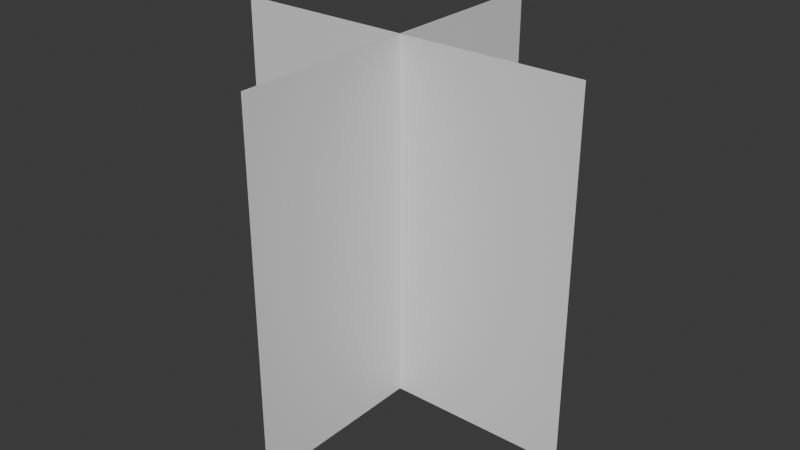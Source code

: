 # Source: Stalagmite.blend  (saved by Blender 4.4.30; exported with 4.5.12 LTS)
import bpy
from mathutils import Matrix  # noqa: F401  (used for matrix-valued properties, if any)

bpy.ops.wm.read_factory_settings(use_empty=True)
scene = bpy.context.scene
scene.name = 'Scene'

# ---- collections
col_collection = bpy.data.collections.new('Collection'); scene.collection.children.link(col_collection)

# ---- materials (node trees are filled in below, after node groups)
mat_stalagmite = bpy.data.materials.new('Stalagmite')

# ---- material node trees
mat_stalagmite.use_nodes = True; mat_stalagmite.node_tree.nodes.clear()
_N = mat_stalagmite.node_tree.nodes; _L = mat_stalagmite.node_tree.links
n0 = _N.new('ShaderNodeBsdfPrincipled'); n0.name = 'Principled BSDF'; n0.location = (10, 300)
n1 = _N.new('ShaderNodeOutputMaterial'); n1.name = 'Material Output'; n1.location = (300, 300)
_L.new(n0.outputs[0], n1.inputs[0])
n1.is_active_output = True

# ---- world
world_world = bpy.data.worlds.new('World'); scene.world = world_world
world_world.use_nodes = True; world_world.node_tree.nodes.clear()
_N = world_world.node_tree.nodes; _L = world_world.node_tree.links
n0 = _N.new('ShaderNodeOutputWorld'); n0.name = 'World Output'; n0.location = (300, 300)
n1 = _N.new('ShaderNodeBackground'); n1.name = 'Background'; n1.location = (10, 300)
n1.inputs[0].default_value = (0.05088, 0.05088, 0.05088, 1.0)
_L.new(n1.outputs[0], n0.inputs[0])
n0.is_active_output = True
world_world.color = (0.05088, 0.05088, 0.05088)
world_world.sun_shadow_jitter_overblur = 0.0

# ---- meshes
me_plane = bpy.data.meshes.new('Plane')
me_plane.from_pydata([(-1.0, -1.0, 0.0), (1.0, -1.0, 0.0), (-1.0, 1.0, 0.0), (1.0, 1.0, 0.0)], [], [(0, 1, 3, 2)])
_uv = me_plane.uv_layers.new(name='UVMap')
_uv.uv.foreach_set('vector', [0.0, 0.0, 1.0, 0.0, 1.0, 1.0, 0.0, 1.0])
me_plane.materials.append(mat_stalagmite)
me_plane.update()
me_plane_001 = bpy.data.meshes.new('Plane.001')
me_plane_001.from_pydata([(-1.0, -1.0, 0.0), (1.0, -1.0, 0.0), (-1.0, 1.0, 0.0), (1.0, 1.0, 0.0)], [], [(0, 1, 3, 2)])
_uv = me_plane_001.uv_layers.new(name='UVMap')
_uv.uv.foreach_set('vector', [0.0, 0.0, 1.0, 0.0, 1.0, 1.0, 0.0, 1.0])
me_plane_001.materials.append(mat_stalagmite)
me_plane_001.update()
me_plane_002 = bpy.data.meshes.new('Plane.002')
me_plane_002.from_pydata([(-1.0, -1.0, 0.0), (1.0, -1.0, 0.0), (-1.0, 1.0, 0.0), (1.0, 1.0, 0.0)], [], [(0, 1, 3, 2)])
_uv = me_plane_002.uv_layers.new(name='UVMap')
_uv.uv.foreach_set('vector', [0.0, 0.0, 1.0, 0.0, 1.0, 1.0, 0.0, 1.0])
me_plane_002.materials.append(mat_stalagmite)
me_plane_002.update()
me_plane_003 = bpy.data.meshes.new('Plane.003')
me_plane_003.from_pydata([(-1.0, -1.0, 0.0), (1.0, -1.0, 0.0), (-1.0, 1.0, 0.0), (1.0, 1.0, 0.0)], [], [(0, 1, 3, 2)])
_uv = me_plane_003.uv_layers.new(name='UVMap')
_uv.uv.foreach_set('vector', [0.0, 0.0, 1.0, 0.0, 1.0, 1.0, 0.0, 1.0])
me_plane_003.materials.append(mat_stalagmite)
me_plane_003.update()

# ---- objects
ob_plane = bpy.data.objects.new('Plane', me_plane)
ob_plane_001 = bpy.data.objects.new('Plane.001', me_plane_001)
ob_plane_002 = bpy.data.objects.new('Plane.002', me_plane_002)
ob_plane_003 = bpy.data.objects.new('Plane.003', me_plane_003)

# ---- transforms, parenting, visibility, modifiers, constraints
ob_plane.location = (-2.328e-10, 0.0, 0.0)
ob_plane.rotation_euler = (7.854, -6.283, 1.571)
ob_plane_001.location = (-0.005801, 0.0, 0.0)
ob_plane_001.rotation_euler = (4.712, -3.142, 1.571)
ob_plane_001.scale = (-1.0, 1.0, 1.0)
ob_plane_002.location = (-0.0029, -0.0029, -2.072e-11)
ob_plane_002.rotation_euler = (7.854, 1.192e-07, 1.042e-14)
ob_plane_003.location = (-0.0029, 0.0029, 2.072e-11)
ob_plane_003.rotation_euler = (-1.571, -3.142, -1.32e-14)
ob_plane_003.scale = (-1.0, 1.0, 1.0)

# ---- collection membership
col_collection.objects.link(ob_plane)
col_collection.objects.link(ob_plane_001)
col_collection.objects.link(ob_plane_002)
col_collection.objects.link(ob_plane_003)

# ---- scene / render settings (as saved in the file)
scene.frame_start = 1; scene.frame_end = 250; scene.frame_set(1)
scene.render.engine = 'BLENDER_EEVEE_NEXT'
bpy.context.view_layer.update()

# ---- added for rendering (the .blend has no active camera and no usable light): camera, sun
cam_auto = bpy.data.cameras.new('AutoCamera')
cam_auto.lens = 50.0
cam_auto.sensor_width = 36.0
cam_auto.clip_end = 1000.0
ob_auto_camera = bpy.data.objects.new('AutoCamera', cam_auto)
scene.collection.objects.link(ob_auto_camera)
ob_auto_camera.location = (3.20217, -3.84609, 2.56406)
ob_auto_camera.rotation_euler = (1.09748, -7.21219e-08, 0.694738)
scene.camera = ob_auto_camera
light_auto_sun = bpy.data.lights.new('AutoSun', 'SUN')
light_auto_sun.energy = 3.0
light_auto_sun.angle = 0.0523599
ob_auto_sun = bpy.data.objects.new('AutoSun', light_auto_sun)
scene.collection.objects.link(ob_auto_sun)
ob_auto_sun.rotation_euler = (0.872665, 0.174533, 0.523599)
bpy.context.view_layer.update()
